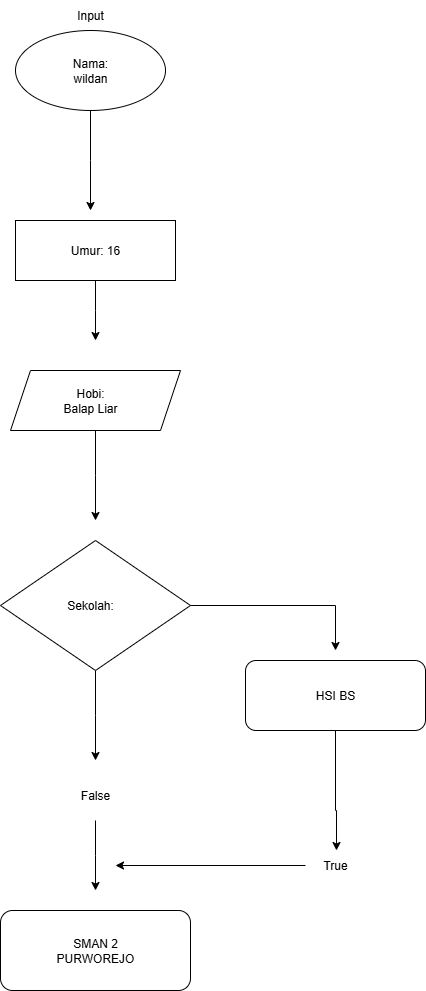

The diagram above was exported from draw.io. Its source (the exported page's mxGraphModel, read from the mxfile embedded in the PNG):
<mxGraphModel dx="1106" dy="605" grid="1" gridSize="10" guides="1" tooltips="1" connect="1" arrows="1" fold="1" page="1" pageScale="1" pageWidth="850" pageHeight="1100" math="0" shadow="0">
  <root>
    <mxCell id="0" />
    <mxCell id="1" parent="0" />
    <mxCell id="joC5OML-jNP2uoUBhaXd-1" style="edgeStyle=orthogonalEdgeStyle;rounded=0;orthogonalLoop=1;jettySize=auto;html=1;exitX=0.5;exitY=1;exitDx=0;exitDy=0;" edge="1" parent="1" source="kCn_6BwS2NI7sM-S1iQ--35">
      <mxGeometry relative="1" as="geometry">
        <mxPoint x="395" y="240" as="targetPoint" />
      </mxGeometry>
    </mxCell>
    <mxCell id="kCn_6BwS2NI7sM-S1iQ--35" value="" style="ellipse;whiteSpace=wrap;html=1;" parent="1" vertex="1">
      <mxGeometry x="320" y="60" width="150" height="80" as="geometry" />
    </mxCell>
    <mxCell id="joC5OML-jNP2uoUBhaXd-6" style="edgeStyle=orthogonalEdgeStyle;rounded=0;orthogonalLoop=1;jettySize=auto;html=1;exitX=0.5;exitY=1;exitDx=0;exitDy=0;" edge="1" parent="1" source="kCn_6BwS2NI7sM-S1iQ--37">
      <mxGeometry relative="1" as="geometry">
        <mxPoint x="400" y="550" as="targetPoint" />
      </mxGeometry>
    </mxCell>
    <mxCell id="kCn_6BwS2NI7sM-S1iQ--37" value="" style="shape=parallelogram;perimeter=parallelogramPerimeter;whiteSpace=wrap;html=1;fixedSize=1;" parent="1" vertex="1">
      <mxGeometry x="315" y="400" width="170" height="60" as="geometry" />
    </mxCell>
    <mxCell id="joC5OML-jNP2uoUBhaXd-4" style="edgeStyle=orthogonalEdgeStyle;rounded=0;orthogonalLoop=1;jettySize=auto;html=1;exitX=0.5;exitY=1;exitDx=0;exitDy=0;" edge="1" parent="1" source="joC5OML-jNP2uoUBhaXd-3">
      <mxGeometry relative="1" as="geometry">
        <mxPoint x="400" y="370" as="targetPoint" />
      </mxGeometry>
    </mxCell>
    <mxCell id="joC5OML-jNP2uoUBhaXd-3" value="" style="rounded=0;whiteSpace=wrap;html=1;" vertex="1" parent="1">
      <mxGeometry x="320" y="250" width="160" height="60" as="geometry" />
    </mxCell>
    <mxCell id="joC5OML-jNP2uoUBhaXd-10" style="edgeStyle=orthogonalEdgeStyle;rounded=0;orthogonalLoop=1;jettySize=auto;html=1;exitX=1;exitY=0.5;exitDx=0;exitDy=0;" edge="1" parent="1" source="joC5OML-jNP2uoUBhaXd-5">
      <mxGeometry relative="1" as="geometry">
        <mxPoint x="640" y="680" as="targetPoint" />
        <Array as="points">
          <mxPoint x="640" y="635" />
        </Array>
      </mxGeometry>
    </mxCell>
    <mxCell id="joC5OML-jNP2uoUBhaXd-12" style="edgeStyle=orthogonalEdgeStyle;rounded=0;orthogonalLoop=1;jettySize=auto;html=1;exitX=0.5;exitY=1;exitDx=0;exitDy=0;" edge="1" parent="1" source="joC5OML-jNP2uoUBhaXd-5">
      <mxGeometry relative="1" as="geometry">
        <mxPoint x="400" y="790" as="targetPoint" />
      </mxGeometry>
    </mxCell>
    <mxCell id="joC5OML-jNP2uoUBhaXd-5" value="" style="rhombus;whiteSpace=wrap;html=1;" vertex="1" parent="1">
      <mxGeometry x="305" y="570" width="190" height="130" as="geometry" />
    </mxCell>
    <mxCell id="joC5OML-jNP2uoUBhaXd-11" value="" style="rounded=1;whiteSpace=wrap;html=1;" vertex="1" parent="1">
      <mxGeometry x="550" y="690" width="180" height="70" as="geometry" />
    </mxCell>
    <mxCell id="joC5OML-jNP2uoUBhaXd-15" style="edgeStyle=orthogonalEdgeStyle;rounded=0;orthogonalLoop=1;jettySize=auto;html=1;exitX=0.5;exitY=1;exitDx=0;exitDy=0;" edge="1" parent="1" source="joC5OML-jNP2uoUBhaXd-13">
      <mxGeometry relative="1" as="geometry">
        <mxPoint x="400" y="920" as="targetPoint" />
      </mxGeometry>
    </mxCell>
    <mxCell id="joC5OML-jNP2uoUBhaXd-13" value="False" style="text;html=1;align=center;verticalAlign=middle;whiteSpace=wrap;rounded=0;" vertex="1" parent="1">
      <mxGeometry x="335" y="800" width="130" height="50" as="geometry" />
    </mxCell>
    <mxCell id="joC5OML-jNP2uoUBhaXd-16" value="" style="rounded=1;whiteSpace=wrap;html=1;" vertex="1" parent="1">
      <mxGeometry x="305" y="940" width="190" height="80" as="geometry" />
    </mxCell>
    <mxCell id="joC5OML-jNP2uoUBhaXd-21" value="" style="edgeStyle=orthogonalEdgeStyle;rounded=0;orthogonalLoop=1;jettySize=auto;html=1;exitX=0.5;exitY=1;exitDx=0;exitDy=0;" edge="1" parent="1" source="joC5OML-jNP2uoUBhaXd-11">
      <mxGeometry relative="1" as="geometry">
        <mxPoint x="641" y="880" as="targetPoint" />
        <mxPoint x="640" y="760" as="sourcePoint" />
        <Array as="points">
          <mxPoint x="640" y="840" />
          <mxPoint x="641" y="840" />
        </Array>
      </mxGeometry>
    </mxCell>
    <mxCell id="joC5OML-jNP2uoUBhaXd-23" style="edgeStyle=orthogonalEdgeStyle;rounded=0;orthogonalLoop=1;jettySize=auto;html=1;" edge="1" parent="1">
      <mxGeometry relative="1" as="geometry">
        <mxPoint x="420" y="895" as="targetPoint" />
        <mxPoint x="610" y="895" as="sourcePoint" />
      </mxGeometry>
    </mxCell>
    <mxCell id="joC5OML-jNP2uoUBhaXd-24" value="True" style="text;html=1;align=center;verticalAlign=middle;whiteSpace=wrap;rounded=0;" vertex="1" parent="1">
      <mxGeometry x="610" y="880" width="60" height="30" as="geometry" />
    </mxCell>
    <mxCell id="joC5OML-jNP2uoUBhaXd-25" value="Input" style="text;html=1;align=center;verticalAlign=middle;whiteSpace=wrap;rounded=0;" vertex="1" parent="1">
      <mxGeometry x="365" y="30" width="60" height="30" as="geometry" />
    </mxCell>
    <mxCell id="joC5OML-jNP2uoUBhaXd-26" value="Umur: 16" style="text;html=1;align=center;verticalAlign=middle;whiteSpace=wrap;rounded=0;" vertex="1" parent="1">
      <mxGeometry x="370" y="265" width="60" height="30" as="geometry" />
    </mxCell>
    <mxCell id="joC5OML-jNP2uoUBhaXd-30" value="Nama: wildan" style="text;html=1;align=center;verticalAlign=middle;whiteSpace=wrap;rounded=0;" vertex="1" parent="1">
      <mxGeometry x="365" y="85" width="60" height="30" as="geometry" />
    </mxCell>
    <mxCell id="joC5OML-jNP2uoUBhaXd-31" value="Hobi: Balap Liar" style="text;html=1;align=center;verticalAlign=middle;whiteSpace=wrap;rounded=0;" vertex="1" parent="1">
      <mxGeometry x="365" y="415" width="60" height="30" as="geometry" />
    </mxCell>
    <mxCell id="joC5OML-jNP2uoUBhaXd-32" value="Sekolah:" style="text;html=1;align=center;verticalAlign=middle;whiteSpace=wrap;rounded=0;" vertex="1" parent="1">
      <mxGeometry x="365" y="620" width="60" height="30" as="geometry" />
    </mxCell>
    <mxCell id="joC5OML-jNP2uoUBhaXd-33" value="HSI BS" style="text;html=1;align=center;verticalAlign=middle;whiteSpace=wrap;rounded=0;" vertex="1" parent="1">
      <mxGeometry x="610" y="710" width="60" height="30" as="geometry" />
    </mxCell>
    <mxCell id="joC5OML-jNP2uoUBhaXd-34" value="SMAN 2 PURWOREJO" style="text;html=1;align=center;verticalAlign=middle;whiteSpace=wrap;rounded=0;" vertex="1" parent="1">
      <mxGeometry x="370" y="965" width="60" height="30" as="geometry" />
    </mxCell>
  </root>
</mxGraphModel>